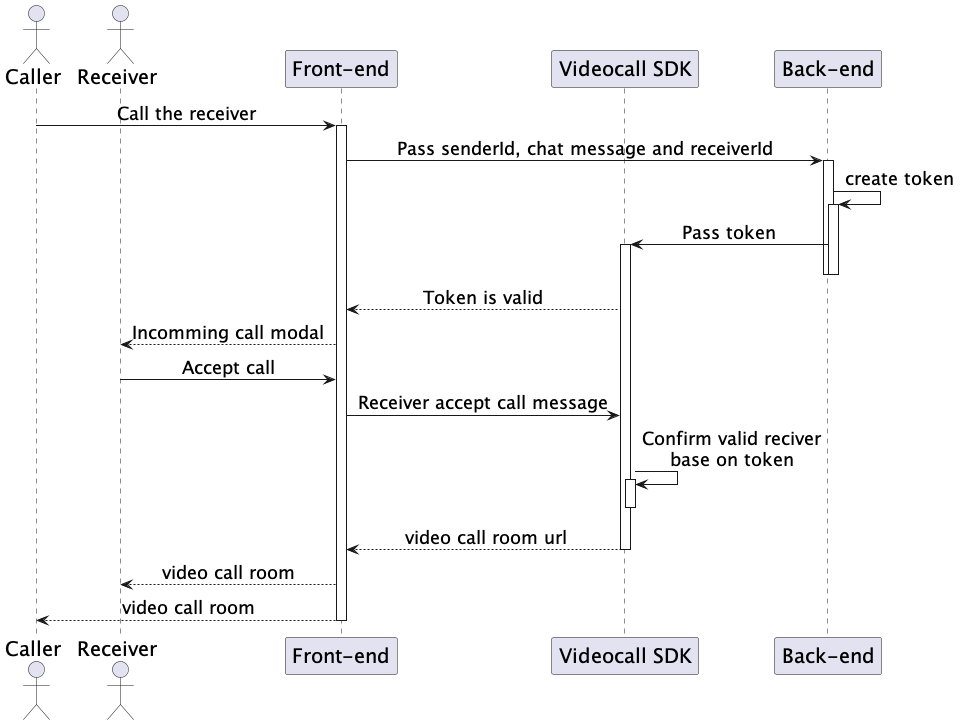

The diagram above was rendered by PlantUML. Its source (embedded in the PNG):
@startuml CallVideo
skinparam sequenceMessageAlign center
skinparam sequenceGroupFontSize 20
skinparam sequenceGroupHeaderFontSize 20
skinparam sequence {
    ParticipantFontSize 20
    ActorFontSize 20
    DatabaseFontSize 20
    ArrowFontSize 18
} 
actor Caller as caller
actor Receiver as receiver
participant "Front-end" as client
participant "Videocall SDK" as sdk
participant "Back-end" as server


caller -> client++ : Call the receiver
client -> server++ : Pass senderId, chat message and receiverId
server -> server++ : create token
server -> sdk++ : Pass token
deactivate server
deactivate
sdk --> client : Token is valid 
client --> receiver : Incomming call modal
receiver -> client : Accept call
client -> sdk : Receiver accept call message 
sdk -> sdk++ : Confirm valid reciver\nbase on token
deactivate
sdk --> client : video call room url
deactivate sdk
client --> receiver : video call room
client --> caller : video call room
deactivate client
@enduml